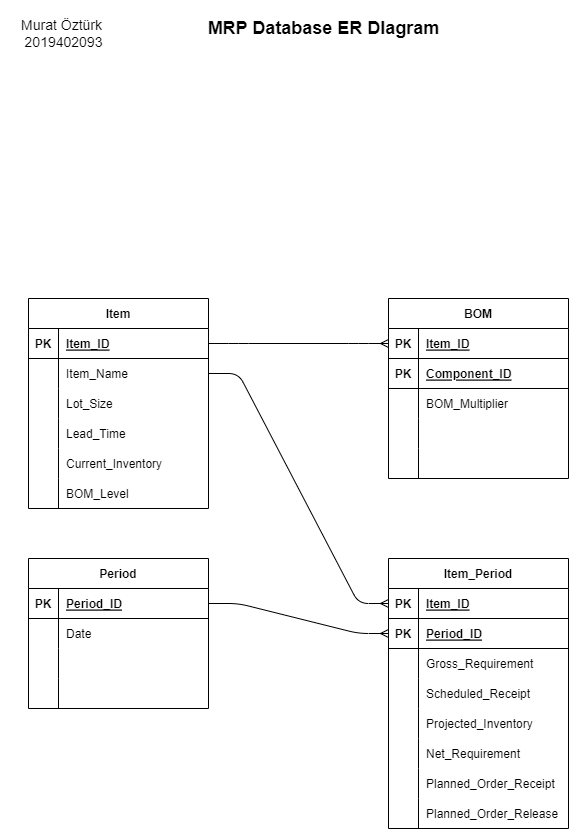

The diagram above was exported from draw.io. Its source (the exported page's mxGraphModel, read from the mxfile embedded in the PNG):
<mxGraphModel dx="1422" dy="705" grid="1" gridSize="10" guides="1" tooltips="1" connect="1" arrows="1" fold="1" page="1" pageScale="1" pageWidth="850" pageHeight="1100" math="0" shadow="0">
  <root>
    <mxCell id="0" />
    <mxCell id="1" parent="0" />
    <mxCell id="mXcN4p9EK9w7evMklD2g-25" value="Murat Öztürk&amp;nbsp;&lt;br style=&quot;font-size: 14px;&quot;&gt;2019402093" style="text;html=1;align=center;verticalAlign=middle;resizable=0;points=[];autosize=1;strokeColor=none;fillColor=none;fontSize=14;" parent="1" vertex="1">
      <mxGeometry x="90" y="60" width="110" height="50" as="geometry" />
    </mxCell>
    <mxCell id="mXcN4p9EK9w7evMklD2g-26" value="MRP Database ER DIagram" style="text;html=1;align=center;verticalAlign=middle;resizable=0;points=[];autosize=1;strokeColor=none;fillColor=none;fontSize=18;fontStyle=1" parent="1" vertex="1">
      <mxGeometry x="275" y="60" width="260" height="40" as="geometry" />
    </mxCell>
    <mxCell id="2" value="Item" style="shape=table;startSize=30;container=1;collapsible=1;childLayout=tableLayout;fixedRows=1;rowLines=0;fontStyle=1;align=center;resizeLast=1;" parent="1" vertex="1">
      <mxGeometry x="110" y="350" width="180" height="210" as="geometry">
        <mxRectangle x="330" y="390" width="60" height="30" as="alternateBounds" />
      </mxGeometry>
    </mxCell>
    <mxCell id="3" value="" style="shape=partialRectangle;collapsible=0;dropTarget=0;pointerEvents=0;fillColor=none;top=0;left=0;bottom=1;right=0;points=[[0,0.5],[1,0.5]];portConstraint=eastwest;" parent="2" vertex="1">
      <mxGeometry y="30" width="180" height="30" as="geometry" />
    </mxCell>
    <mxCell id="4" value="PK" style="shape=partialRectangle;connectable=0;fillColor=none;top=0;left=0;bottom=0;right=0;fontStyle=1;overflow=hidden;" parent="3" vertex="1">
      <mxGeometry width="30" height="30" as="geometry">
        <mxRectangle width="30" height="30" as="alternateBounds" />
      </mxGeometry>
    </mxCell>
    <mxCell id="5" value="Item_ID" style="shape=partialRectangle;connectable=0;fillColor=none;top=0;left=0;bottom=0;right=0;align=left;spacingLeft=6;fontStyle=5;overflow=hidden;" parent="3" vertex="1">
      <mxGeometry x="30" width="150" height="30" as="geometry">
        <mxRectangle width="150" height="30" as="alternateBounds" />
      </mxGeometry>
    </mxCell>
    <mxCell id="6" value="" style="shape=partialRectangle;collapsible=0;dropTarget=0;pointerEvents=0;fillColor=none;top=0;left=0;bottom=0;right=0;points=[[0,0.5],[1,0.5]];portConstraint=eastwest;" parent="2" vertex="1">
      <mxGeometry y="60" width="180" height="30" as="geometry" />
    </mxCell>
    <mxCell id="7" value="" style="shape=partialRectangle;connectable=0;fillColor=none;top=0;left=0;bottom=0;right=0;editable=1;overflow=hidden;" parent="6" vertex="1">
      <mxGeometry width="30" height="30" as="geometry">
        <mxRectangle width="30" height="30" as="alternateBounds" />
      </mxGeometry>
    </mxCell>
    <mxCell id="8" value="Item_Name" style="shape=partialRectangle;connectable=0;fillColor=none;top=0;left=0;bottom=0;right=0;align=left;spacingLeft=6;overflow=hidden;" parent="6" vertex="1">
      <mxGeometry x="30" width="150" height="30" as="geometry">
        <mxRectangle width="150" height="30" as="alternateBounds" />
      </mxGeometry>
    </mxCell>
    <mxCell id="12" value="" style="shape=partialRectangle;collapsible=0;dropTarget=0;pointerEvents=0;fillColor=none;top=0;left=0;bottom=0;right=0;points=[[0,0.5],[1,0.5]];portConstraint=eastwest;" parent="2" vertex="1">
      <mxGeometry y="90" width="180" height="30" as="geometry" />
    </mxCell>
    <mxCell id="13" value="" style="shape=partialRectangle;connectable=0;fillColor=none;top=0;left=0;bottom=0;right=0;editable=1;overflow=hidden;" parent="12" vertex="1">
      <mxGeometry width="30" height="30" as="geometry">
        <mxRectangle width="30" height="30" as="alternateBounds" />
      </mxGeometry>
    </mxCell>
    <mxCell id="14" value="Lot_Size" style="shape=partialRectangle;connectable=0;fillColor=none;top=0;left=0;bottom=0;right=0;align=left;spacingLeft=6;overflow=hidden;" parent="12" vertex="1">
      <mxGeometry x="30" width="150" height="30" as="geometry">
        <mxRectangle width="150" height="30" as="alternateBounds" />
      </mxGeometry>
    </mxCell>
    <mxCell id="33" value="" style="shape=partialRectangle;collapsible=0;dropTarget=0;pointerEvents=0;fillColor=none;top=0;left=0;bottom=0;right=0;points=[[0,0.5],[1,0.5]];portConstraint=eastwest;" parent="2" vertex="1">
      <mxGeometry y="120" width="180" height="30" as="geometry" />
    </mxCell>
    <mxCell id="34" value="" style="shape=partialRectangle;connectable=0;fillColor=none;top=0;left=0;bottom=0;right=0;editable=1;overflow=hidden;" parent="33" vertex="1">
      <mxGeometry width="30" height="30" as="geometry">
        <mxRectangle width="30" height="30" as="alternateBounds" />
      </mxGeometry>
    </mxCell>
    <mxCell id="35" value="Lead_Time" style="shape=partialRectangle;connectable=0;fillColor=none;top=0;left=0;bottom=0;right=0;align=left;spacingLeft=6;overflow=hidden;" parent="33" vertex="1">
      <mxGeometry x="30" width="150" height="30" as="geometry">
        <mxRectangle width="150" height="30" as="alternateBounds" />
      </mxGeometry>
    </mxCell>
    <mxCell id="9" value="" style="shape=partialRectangle;collapsible=0;dropTarget=0;pointerEvents=0;fillColor=none;top=0;left=0;bottom=0;right=0;points=[[0,0.5],[1,0.5]];portConstraint=eastwest;" parent="2" vertex="1">
      <mxGeometry y="150" width="180" height="30" as="geometry" />
    </mxCell>
    <mxCell id="10" value="" style="shape=partialRectangle;connectable=0;fillColor=none;top=0;left=0;bottom=0;right=0;editable=1;overflow=hidden;" parent="9" vertex="1">
      <mxGeometry width="30" height="30" as="geometry">
        <mxRectangle width="30" height="30" as="alternateBounds" />
      </mxGeometry>
    </mxCell>
    <mxCell id="11" value="Current_Inventory" style="shape=partialRectangle;connectable=0;fillColor=none;top=0;left=0;bottom=0;right=0;align=left;spacingLeft=6;overflow=hidden;" parent="9" vertex="1">
      <mxGeometry x="30" width="150" height="30" as="geometry">
        <mxRectangle width="150" height="30" as="alternateBounds" />
      </mxGeometry>
    </mxCell>
    <mxCell id="36" value="" style="shape=partialRectangle;collapsible=0;dropTarget=0;pointerEvents=0;fillColor=none;top=0;left=0;bottom=0;right=0;points=[[0,0.5],[1,0.5]];portConstraint=eastwest;" parent="2" vertex="1">
      <mxGeometry y="180" width="180" height="30" as="geometry" />
    </mxCell>
    <mxCell id="37" value="" style="shape=partialRectangle;connectable=0;fillColor=none;top=0;left=0;bottom=0;right=0;editable=1;overflow=hidden;" parent="36" vertex="1">
      <mxGeometry width="30" height="30" as="geometry">
        <mxRectangle width="30" height="30" as="alternateBounds" />
      </mxGeometry>
    </mxCell>
    <mxCell id="38" value="BOM_Level" style="shape=partialRectangle;connectable=0;fillColor=none;top=0;left=0;bottom=0;right=0;align=left;spacingLeft=6;overflow=hidden;" parent="36" vertex="1">
      <mxGeometry x="30" width="150" height="30" as="geometry">
        <mxRectangle width="150" height="30" as="alternateBounds" />
      </mxGeometry>
    </mxCell>
    <mxCell id="39" value="BOM" style="shape=table;startSize=30;container=1;collapsible=1;childLayout=tableLayout;fixedRows=1;rowLines=0;fontStyle=1;align=center;resizeLast=1;" parent="1" vertex="1">
      <mxGeometry x="470" y="350" width="180" height="180" as="geometry" />
    </mxCell>
    <mxCell id="40" value="" style="shape=partialRectangle;collapsible=0;dropTarget=0;pointerEvents=0;fillColor=none;top=0;left=0;bottom=1;right=0;points=[[0,0.5],[1,0.5]];portConstraint=eastwest;" parent="39" vertex="1">
      <mxGeometry y="30" width="180" height="30" as="geometry" />
    </mxCell>
    <mxCell id="41" value="PK" style="shape=partialRectangle;connectable=0;fillColor=none;top=0;left=0;bottom=0;right=0;fontStyle=1;overflow=hidden;" parent="40" vertex="1">
      <mxGeometry width="30" height="30" as="geometry">
        <mxRectangle width="30" height="30" as="alternateBounds" />
      </mxGeometry>
    </mxCell>
    <mxCell id="42" value="Item_ID" style="shape=partialRectangle;connectable=0;fillColor=none;top=0;left=0;bottom=0;right=0;align=left;spacingLeft=6;fontStyle=5;overflow=hidden;" parent="40" vertex="1">
      <mxGeometry x="30" width="150" height="30" as="geometry">
        <mxRectangle width="150" height="30" as="alternateBounds" />
      </mxGeometry>
    </mxCell>
    <mxCell id="58" value="" style="shape=partialRectangle;collapsible=0;dropTarget=0;pointerEvents=0;fillColor=none;top=0;left=0;bottom=1;right=0;points=[[0,0.5],[1,0.5]];portConstraint=eastwest;" parent="39" vertex="1">
      <mxGeometry y="60" width="180" height="30" as="geometry" />
    </mxCell>
    <mxCell id="59" value="PK" style="shape=partialRectangle;connectable=0;fillColor=none;top=0;left=0;bottom=0;right=0;fontStyle=1;overflow=hidden;" parent="58" vertex="1">
      <mxGeometry width="30" height="30" as="geometry">
        <mxRectangle width="30" height="30" as="alternateBounds" />
      </mxGeometry>
    </mxCell>
    <mxCell id="60" value="Component_ID" style="shape=partialRectangle;connectable=0;fillColor=none;top=0;left=0;bottom=0;right=0;align=left;spacingLeft=6;fontStyle=5;overflow=hidden;" parent="58" vertex="1">
      <mxGeometry x="30" width="150" height="30" as="geometry">
        <mxRectangle width="150" height="30" as="alternateBounds" />
      </mxGeometry>
    </mxCell>
    <mxCell id="43" value="" style="shape=partialRectangle;collapsible=0;dropTarget=0;pointerEvents=0;fillColor=none;top=0;left=0;bottom=0;right=0;points=[[0,0.5],[1,0.5]];portConstraint=eastwest;" parent="39" vertex="1">
      <mxGeometry y="90" width="180" height="30" as="geometry" />
    </mxCell>
    <mxCell id="44" value="" style="shape=partialRectangle;connectable=0;fillColor=none;top=0;left=0;bottom=0;right=0;editable=1;overflow=hidden;" parent="43" vertex="1">
      <mxGeometry width="30" height="30" as="geometry">
        <mxRectangle width="30" height="30" as="alternateBounds" />
      </mxGeometry>
    </mxCell>
    <mxCell id="45" value="BOM_Multiplier" style="shape=partialRectangle;connectable=0;fillColor=none;top=0;left=0;bottom=0;right=0;align=left;spacingLeft=6;overflow=hidden;" parent="43" vertex="1">
      <mxGeometry x="30" width="150" height="30" as="geometry">
        <mxRectangle width="150" height="30" as="alternateBounds" />
      </mxGeometry>
    </mxCell>
    <mxCell id="49" value="" style="shape=partialRectangle;collapsible=0;dropTarget=0;pointerEvents=0;fillColor=none;top=0;left=0;bottom=0;right=0;points=[[0,0.5],[1,0.5]];portConstraint=eastwest;" parent="39" vertex="1">
      <mxGeometry y="120" width="180" height="30" as="geometry" />
    </mxCell>
    <mxCell id="50" value="" style="shape=partialRectangle;connectable=0;fillColor=none;top=0;left=0;bottom=0;right=0;editable=1;overflow=hidden;" parent="49" vertex="1">
      <mxGeometry width="30" height="30" as="geometry">
        <mxRectangle width="30" height="30" as="alternateBounds" />
      </mxGeometry>
    </mxCell>
    <mxCell id="51" value="" style="shape=partialRectangle;connectable=0;fillColor=none;top=0;left=0;bottom=0;right=0;align=left;spacingLeft=6;overflow=hidden;" parent="49" vertex="1">
      <mxGeometry x="30" width="150" height="30" as="geometry">
        <mxRectangle width="150" height="30" as="alternateBounds" />
      </mxGeometry>
    </mxCell>
    <mxCell id="46" value="" style="shape=partialRectangle;collapsible=0;dropTarget=0;pointerEvents=0;fillColor=none;top=0;left=0;bottom=0;right=0;points=[[0,0.5],[1,0.5]];portConstraint=eastwest;" parent="39" vertex="1">
      <mxGeometry y="150" width="180" height="30" as="geometry" />
    </mxCell>
    <mxCell id="47" value="" style="shape=partialRectangle;connectable=0;fillColor=none;top=0;left=0;bottom=0;right=0;editable=1;overflow=hidden;" parent="46" vertex="1">
      <mxGeometry width="30" height="30" as="geometry">
        <mxRectangle width="30" height="30" as="alternateBounds" />
      </mxGeometry>
    </mxCell>
    <mxCell id="48" value="" style="shape=partialRectangle;connectable=0;fillColor=none;top=0;left=0;bottom=0;right=0;align=left;spacingLeft=6;overflow=hidden;" parent="46" vertex="1">
      <mxGeometry x="30" width="150" height="30" as="geometry">
        <mxRectangle width="150" height="30" as="alternateBounds" />
      </mxGeometry>
    </mxCell>
    <mxCell id="61" value="Item_Period" style="shape=table;startSize=30;container=1;collapsible=1;childLayout=tableLayout;fixedRows=1;rowLines=0;fontStyle=1;align=center;resizeLast=1;" parent="1" vertex="1">
      <mxGeometry x="470" y="610" width="180" height="270" as="geometry">
        <mxRectangle x="330" y="390" width="60" height="30" as="alternateBounds" />
      </mxGeometry>
    </mxCell>
    <mxCell id="62" value="" style="shape=partialRectangle;collapsible=0;dropTarget=0;pointerEvents=0;fillColor=none;top=0;left=0;bottom=1;right=0;points=[[0,0.5],[1,0.5]];portConstraint=eastwest;" parent="61" vertex="1">
      <mxGeometry y="30" width="180" height="30" as="geometry" />
    </mxCell>
    <mxCell id="63" value="PK" style="shape=partialRectangle;connectable=0;fillColor=none;top=0;left=0;bottom=0;right=0;fontStyle=1;overflow=hidden;" parent="62" vertex="1">
      <mxGeometry width="30" height="30" as="geometry">
        <mxRectangle width="30" height="30" as="alternateBounds" />
      </mxGeometry>
    </mxCell>
    <mxCell id="64" value="Item_ID" style="shape=partialRectangle;connectable=0;fillColor=none;top=0;left=0;bottom=0;right=0;align=left;spacingLeft=6;fontStyle=5;overflow=hidden;" parent="62" vertex="1">
      <mxGeometry x="30" width="150" height="30" as="geometry">
        <mxRectangle width="150" height="30" as="alternateBounds" />
      </mxGeometry>
    </mxCell>
    <mxCell id="109" value="" style="shape=partialRectangle;collapsible=0;dropTarget=0;pointerEvents=0;fillColor=none;top=0;left=0;bottom=1;right=0;points=[[0,0.5],[1,0.5]];portConstraint=eastwest;" parent="61" vertex="1">
      <mxGeometry y="60" width="180" height="30" as="geometry" />
    </mxCell>
    <mxCell id="110" value="PK" style="shape=partialRectangle;connectable=0;fillColor=none;top=0;left=0;bottom=0;right=0;fontStyle=1;overflow=hidden;" parent="109" vertex="1">
      <mxGeometry width="30" height="30" as="geometry">
        <mxRectangle width="30" height="30" as="alternateBounds" />
      </mxGeometry>
    </mxCell>
    <mxCell id="111" value="Period_ID" style="shape=partialRectangle;connectable=0;fillColor=none;top=0;left=0;bottom=0;right=0;align=left;spacingLeft=6;fontStyle=5;overflow=hidden;" parent="109" vertex="1">
      <mxGeometry x="30" width="150" height="30" as="geometry">
        <mxRectangle width="150" height="30" as="alternateBounds" />
      </mxGeometry>
    </mxCell>
    <mxCell id="65" value="" style="shape=partialRectangle;collapsible=0;dropTarget=0;pointerEvents=0;fillColor=none;top=0;left=0;bottom=0;right=0;points=[[0,0.5],[1,0.5]];portConstraint=eastwest;" parent="61" vertex="1">
      <mxGeometry y="90" width="180" height="30" as="geometry" />
    </mxCell>
    <mxCell id="66" value="" style="shape=partialRectangle;connectable=0;fillColor=none;top=0;left=0;bottom=0;right=0;editable=1;overflow=hidden;" parent="65" vertex="1">
      <mxGeometry width="30" height="30" as="geometry">
        <mxRectangle width="30" height="30" as="alternateBounds" />
      </mxGeometry>
    </mxCell>
    <mxCell id="67" value="Gross_Requirement" style="shape=partialRectangle;connectable=0;fillColor=none;top=0;left=0;bottom=0;right=0;align=left;spacingLeft=6;overflow=hidden;" parent="65" vertex="1">
      <mxGeometry x="30" width="150" height="30" as="geometry">
        <mxRectangle width="150" height="30" as="alternateBounds" />
      </mxGeometry>
    </mxCell>
    <mxCell id="68" value="" style="shape=partialRectangle;collapsible=0;dropTarget=0;pointerEvents=0;fillColor=none;top=0;left=0;bottom=0;right=0;points=[[0,0.5],[1,0.5]];portConstraint=eastwest;" parent="61" vertex="1">
      <mxGeometry y="120" width="180" height="30" as="geometry" />
    </mxCell>
    <mxCell id="69" value="" style="shape=partialRectangle;connectable=0;fillColor=none;top=0;left=0;bottom=0;right=0;editable=1;overflow=hidden;" parent="68" vertex="1">
      <mxGeometry width="30" height="30" as="geometry">
        <mxRectangle width="30" height="30" as="alternateBounds" />
      </mxGeometry>
    </mxCell>
    <mxCell id="70" value="Scheduled_Receipt" style="shape=partialRectangle;connectable=0;fillColor=none;top=0;left=0;bottom=0;right=0;align=left;spacingLeft=6;overflow=hidden;" parent="68" vertex="1">
      <mxGeometry x="30" width="150" height="30" as="geometry">
        <mxRectangle width="150" height="30" as="alternateBounds" />
      </mxGeometry>
    </mxCell>
    <mxCell id="71" value="" style="shape=partialRectangle;collapsible=0;dropTarget=0;pointerEvents=0;fillColor=none;top=0;left=0;bottom=0;right=0;points=[[0,0.5],[1,0.5]];portConstraint=eastwest;" parent="61" vertex="1">
      <mxGeometry y="150" width="180" height="30" as="geometry" />
    </mxCell>
    <mxCell id="72" value="" style="shape=partialRectangle;connectable=0;fillColor=none;top=0;left=0;bottom=0;right=0;editable=1;overflow=hidden;" parent="71" vertex="1">
      <mxGeometry width="30" height="30" as="geometry">
        <mxRectangle width="30" height="30" as="alternateBounds" />
      </mxGeometry>
    </mxCell>
    <mxCell id="73" value="Projected_Inventory" style="shape=partialRectangle;connectable=0;fillColor=none;top=0;left=0;bottom=0;right=0;align=left;spacingLeft=6;overflow=hidden;" parent="71" vertex="1">
      <mxGeometry x="30" width="150" height="30" as="geometry">
        <mxRectangle width="150" height="30" as="alternateBounds" />
      </mxGeometry>
    </mxCell>
    <mxCell id="74" value="" style="shape=partialRectangle;collapsible=0;dropTarget=0;pointerEvents=0;fillColor=none;top=0;left=0;bottom=0;right=0;points=[[0,0.5],[1,0.5]];portConstraint=eastwest;" parent="61" vertex="1">
      <mxGeometry y="180" width="180" height="30" as="geometry" />
    </mxCell>
    <mxCell id="75" value="" style="shape=partialRectangle;connectable=0;fillColor=none;top=0;left=0;bottom=0;right=0;editable=1;overflow=hidden;" parent="74" vertex="1">
      <mxGeometry width="30" height="30" as="geometry">
        <mxRectangle width="30" height="30" as="alternateBounds" />
      </mxGeometry>
    </mxCell>
    <mxCell id="76" value="Net_Requirement" style="shape=partialRectangle;connectable=0;fillColor=none;top=0;left=0;bottom=0;right=0;align=left;spacingLeft=6;overflow=hidden;" parent="74" vertex="1">
      <mxGeometry x="30" width="150" height="30" as="geometry">
        <mxRectangle width="150" height="30" as="alternateBounds" />
      </mxGeometry>
    </mxCell>
    <mxCell id="77" value="" style="shape=partialRectangle;collapsible=0;dropTarget=0;pointerEvents=0;fillColor=none;top=0;left=0;bottom=0;right=0;points=[[0,0.5],[1,0.5]];portConstraint=eastwest;" parent="61" vertex="1">
      <mxGeometry y="210" width="180" height="30" as="geometry" />
    </mxCell>
    <mxCell id="78" value="" style="shape=partialRectangle;connectable=0;fillColor=none;top=0;left=0;bottom=0;right=0;editable=1;overflow=hidden;" parent="77" vertex="1">
      <mxGeometry width="30" height="30" as="geometry">
        <mxRectangle width="30" height="30" as="alternateBounds" />
      </mxGeometry>
    </mxCell>
    <mxCell id="79" value="Planned_Order_Receipt" style="shape=partialRectangle;connectable=0;fillColor=none;top=0;left=0;bottom=0;right=0;align=left;spacingLeft=6;overflow=hidden;" parent="77" vertex="1">
      <mxGeometry x="30" width="150" height="30" as="geometry">
        <mxRectangle width="150" height="30" as="alternateBounds" />
      </mxGeometry>
    </mxCell>
    <mxCell id="112" value="" style="shape=partialRectangle;collapsible=0;dropTarget=0;pointerEvents=0;fillColor=none;top=0;left=0;bottom=0;right=0;points=[[0,0.5],[1,0.5]];portConstraint=eastwest;" parent="61" vertex="1">
      <mxGeometry y="240" width="180" height="30" as="geometry" />
    </mxCell>
    <mxCell id="113" value="" style="shape=partialRectangle;connectable=0;fillColor=none;top=0;left=0;bottom=0;right=0;editable=1;overflow=hidden;" parent="112" vertex="1">
      <mxGeometry width="30" height="30" as="geometry">
        <mxRectangle width="30" height="30" as="alternateBounds" />
      </mxGeometry>
    </mxCell>
    <mxCell id="114" value="Planned_Order_Release" style="shape=partialRectangle;connectable=0;fillColor=none;top=0;left=0;bottom=0;right=0;align=left;spacingLeft=6;overflow=hidden;" parent="112" vertex="1">
      <mxGeometry x="30" width="150" height="30" as="geometry">
        <mxRectangle width="150" height="30" as="alternateBounds" />
      </mxGeometry>
    </mxCell>
    <mxCell id="96" value="Period" style="shape=table;startSize=30;container=1;collapsible=1;childLayout=tableLayout;fixedRows=1;rowLines=0;fontStyle=1;align=center;resizeLast=1;" parent="1" vertex="1">
      <mxGeometry x="110" y="610" width="180" height="150" as="geometry" />
    </mxCell>
    <mxCell id="97" value="" style="shape=partialRectangle;collapsible=0;dropTarget=0;pointerEvents=0;fillColor=none;top=0;left=0;bottom=1;right=0;points=[[0,0.5],[1,0.5]];portConstraint=eastwest;" parent="96" vertex="1">
      <mxGeometry y="30" width="180" height="30" as="geometry" />
    </mxCell>
    <mxCell id="98" value="PK" style="shape=partialRectangle;connectable=0;fillColor=none;top=0;left=0;bottom=0;right=0;fontStyle=1;overflow=hidden;" parent="97" vertex="1">
      <mxGeometry width="30" height="30" as="geometry">
        <mxRectangle width="30" height="30" as="alternateBounds" />
      </mxGeometry>
    </mxCell>
    <mxCell id="99" value="Period_ID" style="shape=partialRectangle;connectable=0;fillColor=none;top=0;left=0;bottom=0;right=0;align=left;spacingLeft=6;fontStyle=5;overflow=hidden;" parent="97" vertex="1">
      <mxGeometry x="30" width="150" height="30" as="geometry">
        <mxRectangle width="150" height="30" as="alternateBounds" />
      </mxGeometry>
    </mxCell>
    <mxCell id="100" value="" style="shape=partialRectangle;collapsible=0;dropTarget=0;pointerEvents=0;fillColor=none;top=0;left=0;bottom=0;right=0;points=[[0,0.5],[1,0.5]];portConstraint=eastwest;" parent="96" vertex="1">
      <mxGeometry y="60" width="180" height="30" as="geometry" />
    </mxCell>
    <mxCell id="101" value="" style="shape=partialRectangle;connectable=0;fillColor=none;top=0;left=0;bottom=0;right=0;editable=1;overflow=hidden;" parent="100" vertex="1">
      <mxGeometry width="30" height="30" as="geometry">
        <mxRectangle width="30" height="30" as="alternateBounds" />
      </mxGeometry>
    </mxCell>
    <mxCell id="102" value="Date" style="shape=partialRectangle;connectable=0;fillColor=none;top=0;left=0;bottom=0;right=0;align=left;spacingLeft=6;overflow=hidden;" parent="100" vertex="1">
      <mxGeometry x="30" width="150" height="30" as="geometry">
        <mxRectangle width="150" height="30" as="alternateBounds" />
      </mxGeometry>
    </mxCell>
    <mxCell id="103" value="" style="shape=partialRectangle;collapsible=0;dropTarget=0;pointerEvents=0;fillColor=none;top=0;left=0;bottom=0;right=0;points=[[0,0.5],[1,0.5]];portConstraint=eastwest;" parent="96" vertex="1">
      <mxGeometry y="90" width="180" height="30" as="geometry" />
    </mxCell>
    <mxCell id="104" value="" style="shape=partialRectangle;connectable=0;fillColor=none;top=0;left=0;bottom=0;right=0;editable=1;overflow=hidden;" parent="103" vertex="1">
      <mxGeometry width="30" height="30" as="geometry">
        <mxRectangle width="30" height="30" as="alternateBounds" />
      </mxGeometry>
    </mxCell>
    <mxCell id="105" value="" style="shape=partialRectangle;connectable=0;fillColor=none;top=0;left=0;bottom=0;right=0;align=left;spacingLeft=6;overflow=hidden;" parent="103" vertex="1">
      <mxGeometry x="30" width="150" height="30" as="geometry">
        <mxRectangle width="150" height="30" as="alternateBounds" />
      </mxGeometry>
    </mxCell>
    <mxCell id="106" value="" style="shape=partialRectangle;collapsible=0;dropTarget=0;pointerEvents=0;fillColor=none;top=0;left=0;bottom=0;right=0;points=[[0,0.5],[1,0.5]];portConstraint=eastwest;" parent="96" vertex="1">
      <mxGeometry y="120" width="180" height="30" as="geometry" />
    </mxCell>
    <mxCell id="107" value="" style="shape=partialRectangle;connectable=0;fillColor=none;top=0;left=0;bottom=0;right=0;editable=1;overflow=hidden;" parent="106" vertex="1">
      <mxGeometry width="30" height="30" as="geometry">
        <mxRectangle width="30" height="30" as="alternateBounds" />
      </mxGeometry>
    </mxCell>
    <mxCell id="108" value="" style="shape=partialRectangle;connectable=0;fillColor=none;top=0;left=0;bottom=0;right=0;align=left;spacingLeft=6;overflow=hidden;" parent="106" vertex="1">
      <mxGeometry x="30" width="150" height="30" as="geometry">
        <mxRectangle width="150" height="30" as="alternateBounds" />
      </mxGeometry>
    </mxCell>
    <mxCell id="118" value="" style="edgeStyle=entityRelationEdgeStyle;fontSize=12;html=1;endArrow=ERmany;exitX=1;exitY=0.5;exitDx=0;exitDy=0;entryX=0;entryY=0.5;entryDx=0;entryDy=0;" parent="1" source="97" target="109" edge="1">
      <mxGeometry width="100" height="100" relative="1" as="geometry">
        <mxPoint x="325" y="850" as="sourcePoint" />
        <mxPoint x="425" y="750" as="targetPoint" />
      </mxGeometry>
    </mxCell>
    <mxCell id="119" value="" style="edgeStyle=entityRelationEdgeStyle;fontSize=12;html=1;endArrow=ERmany;exitX=1;exitY=0.5;exitDx=0;exitDy=0;entryX=0;entryY=0.5;entryDx=0;entryDy=0;" parent="1" source="6" target="62" edge="1">
      <mxGeometry width="100" height="100" relative="1" as="geometry">
        <mxPoint x="340" y="680" as="sourcePoint" />
        <mxPoint x="440" y="580" as="targetPoint" />
      </mxGeometry>
    </mxCell>
    <mxCell id="120" value="" style="edgeStyle=entityRelationEdgeStyle;fontSize=12;html=1;endArrow=ERmany;exitX=1;exitY=0.5;exitDx=0;exitDy=0;entryX=0;entryY=0.5;entryDx=0;entryDy=0;" parent="1" source="3" target="40" edge="1">
      <mxGeometry width="100" height="100" relative="1" as="geometry">
        <mxPoint x="370" y="470" as="sourcePoint" />
        <mxPoint x="470" y="370" as="targetPoint" />
      </mxGeometry>
    </mxCell>
  </root>
</mxGraphModel>